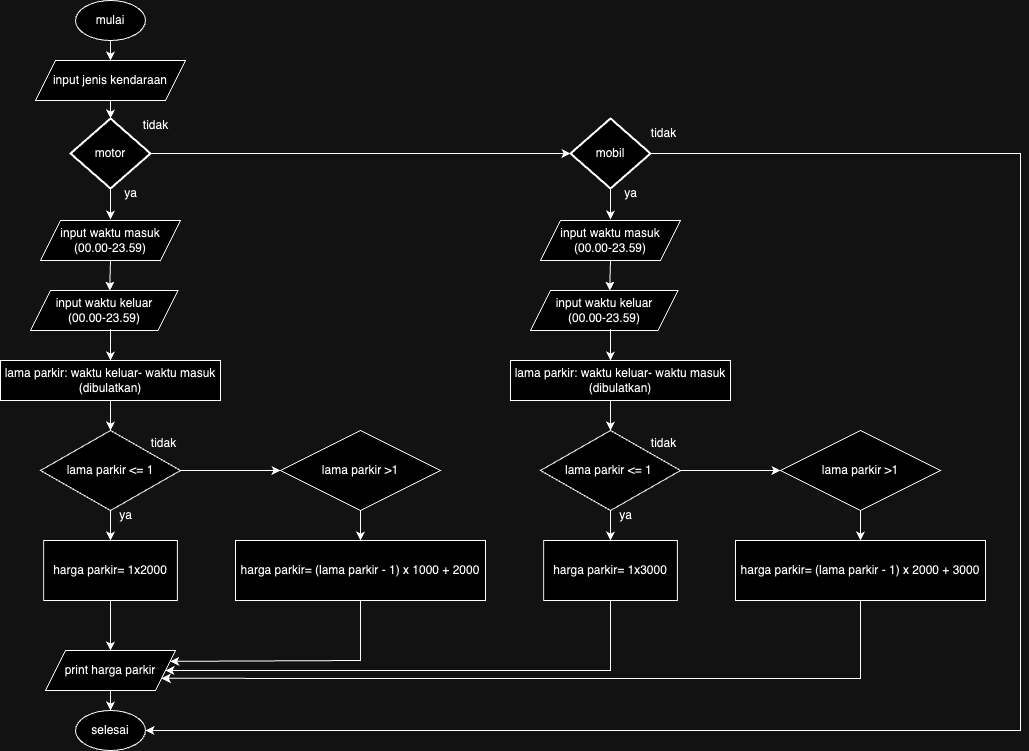

The diagram above was exported from draw.io. Its source (the exported page's mxGraphModel, read from the mxfile embedded in the PNG):
<mxGraphModel dx="1194" dy="501" grid="1" gridSize="10" guides="1" tooltips="1" connect="1" arrows="1" fold="1" page="1" pageScale="1" pageWidth="850" pageHeight="1100" math="0" shadow="0">
  <root>
    <mxCell id="0" />
    <mxCell id="1" parent="0" />
    <mxCell id="kiiwmxhMybGQKK2kChRW-1" value="mulai" style="ellipse;whiteSpace=wrap;html=1;" parent="1" vertex="1">
      <mxGeometry x="105" y="10" width="70" height="40" as="geometry" />
    </mxCell>
    <mxCell id="kiiwmxhMybGQKK2kChRW-2" value="input jenis kendaraan" style="shape=parallelogram;perimeter=parallelogramPerimeter;whiteSpace=wrap;html=1;fixedSize=1;" parent="1" vertex="1">
      <mxGeometry x="65" y="70" width="150" height="40" as="geometry" />
    </mxCell>
    <mxCell id="kiiwmxhMybGQKK2kChRW-3" value="motor" style="strokeWidth=2;html=1;shape=mxgraph.flowchart.decision;whiteSpace=wrap;" parent="1" vertex="1">
      <mxGeometry x="100" y="128" width="80" height="70" as="geometry" />
    </mxCell>
    <mxCell id="kiiwmxhMybGQKK2kChRW-4" value="mobil" style="strokeWidth=2;html=1;shape=mxgraph.flowchart.decision;whiteSpace=wrap;" parent="1" vertex="1">
      <mxGeometry x="600" y="128" width="80" height="70" as="geometry" />
    </mxCell>
    <mxCell id="kiiwmxhMybGQKK2kChRW-5" value="tidak" style="text;html=1;align=center;verticalAlign=middle;resizable=0;points=[];autosize=1;strokeColor=none;fillColor=none;" parent="1" vertex="1">
      <mxGeometry x="160" y="120" width="50" height="30" as="geometry" />
    </mxCell>
    <mxCell id="kiiwmxhMybGQKK2kChRW-6" value="ya" style="text;html=1;align=center;verticalAlign=middle;resizable=0;points=[];autosize=1;strokeColor=none;fillColor=none;" parent="1" vertex="1">
      <mxGeometry x="140" y="188" width="40" height="30" as="geometry" />
    </mxCell>
    <mxCell id="kiiwmxhMybGQKK2kChRW-8" value="input waktu masuk&lt;div&gt;(00.00-23.59)&lt;/div&gt;" style="shape=parallelogram;perimeter=parallelogramPerimeter;whiteSpace=wrap;html=1;fixedSize=1;" parent="1" vertex="1">
      <mxGeometry x="70" y="230" width="140" height="40" as="geometry" />
    </mxCell>
    <mxCell id="kiiwmxhMybGQKK2kChRW-9" value="input waktu keluar&lt;div&gt;(00.00-23.59)&lt;/div&gt;" style="shape=parallelogram;perimeter=parallelogramPerimeter;whiteSpace=wrap;html=1;fixedSize=1;" parent="1" vertex="1">
      <mxGeometry x="60" y="300" width="147.5" height="40" as="geometry" />
    </mxCell>
    <mxCell id="kiiwmxhMybGQKK2kChRW-12" value="lama parkir: waktu keluar- waktu masuk (dibulatkan)" style="rounded=0;whiteSpace=wrap;html=1;" parent="1" vertex="1">
      <mxGeometry x="30" y="370" width="220" height="40" as="geometry" />
    </mxCell>
    <mxCell id="kiiwmxhMybGQKK2kChRW-13" value="lama parkir &amp;lt;= 1&amp;nbsp;" style="rhombus;whiteSpace=wrap;html=1;" parent="1" vertex="1">
      <mxGeometry x="70" y="440" width="140" height="80" as="geometry" />
    </mxCell>
    <mxCell id="kiiwmxhMybGQKK2kChRW-14" value="lama parkir &amp;lt;= 1" style="rhombus;whiteSpace=wrap;html=1;" parent="1" vertex="1">
      <mxGeometry x="70" y="440" width="140" height="80" as="geometry" />
    </mxCell>
    <mxCell id="kiiwmxhMybGQKK2kChRW-15" value="lama parkir &amp;gt;1" style="rhombus;whiteSpace=wrap;html=1;" parent="1" vertex="1">
      <mxGeometry x="310" y="440" width="160" height="80" as="geometry" />
    </mxCell>
    <mxCell id="kiiwmxhMybGQKK2kChRW-16" value="harga parkir= 1x2000" style="rounded=0;whiteSpace=wrap;html=1;" parent="1" vertex="1">
      <mxGeometry x="73.13" y="550" width="133.75" height="60" as="geometry" />
    </mxCell>
    <mxCell id="kiiwmxhMybGQKK2kChRW-17" value="print harga parkir" style="shape=parallelogram;perimeter=parallelogramPerimeter;whiteSpace=wrap;html=1;fixedSize=1;" parent="1" vertex="1">
      <mxGeometry x="75" y="660" width="130" height="40" as="geometry" />
    </mxCell>
    <mxCell id="kiiwmxhMybGQKK2kChRW-18" value="harga parkir= (lama parkir - 1) x 1000 + 2000" style="rounded=0;whiteSpace=wrap;html=1;" parent="1" vertex="1">
      <mxGeometry x="265" y="550" width="250" height="60" as="geometry" />
    </mxCell>
    <mxCell id="kiiwmxhMybGQKK2kChRW-19" value="selesai" style="ellipse;whiteSpace=wrap;html=1;" parent="1" vertex="1">
      <mxGeometry x="105" y="720" width="70" height="40" as="geometry" />
    </mxCell>
    <mxCell id="kiiwmxhMybGQKK2kChRW-20" value="tidak" style="text;html=1;align=center;verticalAlign=middle;resizable=0;points=[];autosize=1;strokeColor=none;fillColor=none;" parent="1" vertex="1">
      <mxGeometry x="167.5" y="438" width="50" height="30" as="geometry" />
    </mxCell>
    <mxCell id="kiiwmxhMybGQKK2kChRW-21" value="ya" style="text;html=1;align=center;verticalAlign=middle;resizable=0;points=[];autosize=1;strokeColor=none;fillColor=none;" parent="1" vertex="1">
      <mxGeometry x="135" y="510" width="40" height="30" as="geometry" />
    </mxCell>
    <mxCell id="kiiwmxhMybGQKK2kChRW-25" value="" style="endArrow=classic;html=1;rounded=0;exitX=0.5;exitY=1;exitDx=0;exitDy=0;entryX=1;entryY=0.25;entryDx=0;entryDy=0;" parent="1" source="kiiwmxhMybGQKK2kChRW-18" target="kiiwmxhMybGQKK2kChRW-17" edge="1">
      <mxGeometry width="50" height="50" relative="1" as="geometry">
        <mxPoint x="340" y="680" as="sourcePoint" />
        <mxPoint x="180" y="610" as="targetPoint" />
        <Array as="points">
          <mxPoint x="390" y="670" />
        </Array>
      </mxGeometry>
    </mxCell>
    <mxCell id="kiiwmxhMybGQKK2kChRW-26" value="" style="endArrow=classic;html=1;rounded=0;entryX=0.5;entryY=0;entryDx=0;entryDy=0;exitX=0.5;exitY=1;exitDx=0;exitDy=0;" parent="1" source="kiiwmxhMybGQKK2kChRW-12" target="kiiwmxhMybGQKK2kChRW-14" edge="1">
      <mxGeometry width="50" height="50" relative="1" as="geometry">
        <mxPoint x="133" y="440" as="sourcePoint" />
        <mxPoint x="160" y="412" as="targetPoint" />
      </mxGeometry>
    </mxCell>
    <mxCell id="kiiwmxhMybGQKK2kChRW-27" value="" style="endArrow=classic;html=1;rounded=0;entryX=0;entryY=0.5;entryDx=0;entryDy=0;exitX=1;exitY=0.5;exitDx=0;exitDy=0;" parent="1" source="kiiwmxhMybGQKK2kChRW-14" target="kiiwmxhMybGQKK2kChRW-15" edge="1">
      <mxGeometry width="50" height="50" relative="1" as="geometry">
        <mxPoint x="150" y="510" as="sourcePoint" />
        <mxPoint x="200" y="460" as="targetPoint" />
      </mxGeometry>
    </mxCell>
    <mxCell id="kiiwmxhMybGQKK2kChRW-28" value="" style="endArrow=classic;html=1;rounded=0;entryX=0.5;entryY=0;entryDx=0;entryDy=0;exitX=0.5;exitY=1;exitDx=0;exitDy=0;" parent="1" source="kiiwmxhMybGQKK2kChRW-16" target="kiiwmxhMybGQKK2kChRW-17" edge="1">
      <mxGeometry width="50" height="50" relative="1" as="geometry">
        <mxPoint x="150" y="610" as="sourcePoint" />
        <mxPoint x="200" y="560" as="targetPoint" />
      </mxGeometry>
    </mxCell>
    <mxCell id="kiiwmxhMybGQKK2kChRW-29" value="" style="endArrow=classic;html=1;rounded=0;entryX=0.5;entryY=0;entryDx=0;entryDy=0;" parent="1" target="kiiwmxhMybGQKK2kChRW-16" edge="1">
      <mxGeometry width="50" height="50" relative="1" as="geometry">
        <mxPoint x="140" y="520" as="sourcePoint" />
        <mxPoint x="200" y="500" as="targetPoint" />
      </mxGeometry>
    </mxCell>
    <mxCell id="kiiwmxhMybGQKK2kChRW-31" value="" style="endArrow=classic;html=1;rounded=0;exitX=0.5;exitY=1;exitDx=0;exitDy=0;exitPerimeter=0;" parent="1" source="kiiwmxhMybGQKK2kChRW-3" edge="1">
      <mxGeometry width="50" height="50" relative="1" as="geometry">
        <mxPoint x="130" y="240" as="sourcePoint" />
        <mxPoint x="140" y="229" as="targetPoint" />
      </mxGeometry>
    </mxCell>
    <mxCell id="kiiwmxhMybGQKK2kChRW-32" value="" style="endArrow=classic;html=1;rounded=0;entryX=0.537;entryY=0.002;entryDx=0;entryDy=0;exitX=0.5;exitY=1;exitDx=0;exitDy=0;entryPerimeter=0;" parent="1" source="kiiwmxhMybGQKK2kChRW-8" target="kiiwmxhMybGQKK2kChRW-9" edge="1">
      <mxGeometry width="50" height="50" relative="1" as="geometry">
        <mxPoint x="80" y="370" as="sourcePoint" />
        <mxPoint x="130" y="320" as="targetPoint" />
      </mxGeometry>
    </mxCell>
    <mxCell id="kiiwmxhMybGQKK2kChRW-35" value="" style="endArrow=classic;html=1;rounded=0;entryX=0.5;entryY=0;entryDx=0;entryDy=0;exitX=0.542;exitY=0.968;exitDx=0;exitDy=0;exitPerimeter=0;" parent="1" source="kiiwmxhMybGQKK2kChRW-9" target="kiiwmxhMybGQKK2kChRW-12" edge="1">
      <mxGeometry width="50" height="50" relative="1" as="geometry">
        <mxPoint x="170" y="370" as="sourcePoint" />
        <mxPoint x="134" y="369" as="targetPoint" />
        <Array as="points" />
      </mxGeometry>
    </mxCell>
    <mxCell id="kiiwmxhMybGQKK2kChRW-38" value="" style="endArrow=classic;html=1;rounded=0;exitX=0.5;exitY=1;exitDx=0;exitDy=0;entryX=0.5;entryY=0;entryDx=0;entryDy=0;entryPerimeter=0;" parent="1" source="kiiwmxhMybGQKK2kChRW-2" target="kiiwmxhMybGQKK2kChRW-3" edge="1">
      <mxGeometry width="50" height="50" relative="1" as="geometry">
        <mxPoint x="260" y="130" as="sourcePoint" />
        <mxPoint x="310" y="80" as="targetPoint" />
      </mxGeometry>
    </mxCell>
    <mxCell id="kiiwmxhMybGQKK2kChRW-39" value="" style="endArrow=classic;html=1;rounded=0;exitX=0.5;exitY=1;exitDx=0;exitDy=0;entryX=0.5;entryY=0;entryDx=0;entryDy=0;" parent="1" source="kiiwmxhMybGQKK2kChRW-1" target="kiiwmxhMybGQKK2kChRW-2" edge="1">
      <mxGeometry width="50" height="50" relative="1" as="geometry">
        <mxPoint x="260" y="130" as="sourcePoint" />
        <mxPoint x="310" y="80" as="targetPoint" />
      </mxGeometry>
    </mxCell>
    <mxCell id="kiiwmxhMybGQKK2kChRW-40" value="" style="endArrow=classic;html=1;rounded=0;exitX=0.5;exitY=1;exitDx=0;exitDy=0;entryX=0.5;entryY=0;entryDx=0;entryDy=0;" parent="1" source="kiiwmxhMybGQKK2kChRW-15" target="kiiwmxhMybGQKK2kChRW-18" edge="1">
      <mxGeometry width="50" height="50" relative="1" as="geometry">
        <mxPoint x="240" y="420" as="sourcePoint" />
        <mxPoint x="290" y="370" as="targetPoint" />
      </mxGeometry>
    </mxCell>
    <mxCell id="kiiwmxhMybGQKK2kChRW-41" value="" style="endArrow=classic;html=1;rounded=0;exitX=1;exitY=0.5;exitDx=0;exitDy=0;exitPerimeter=0;entryX=0;entryY=0.5;entryDx=0;entryDy=0;entryPerimeter=0;" parent="1" source="kiiwmxhMybGQKK2kChRW-3" target="kiiwmxhMybGQKK2kChRW-4" edge="1">
      <mxGeometry width="50" height="50" relative="1" as="geometry">
        <mxPoint x="250" y="350" as="sourcePoint" />
        <mxPoint x="300" y="300" as="targetPoint" />
      </mxGeometry>
    </mxCell>
    <mxCell id="kiiwmxhMybGQKK2kChRW-43" value="ya" style="text;html=1;align=center;verticalAlign=middle;resizable=0;points=[];autosize=1;strokeColor=none;fillColor=none;" parent="1" vertex="1">
      <mxGeometry x="640" y="188" width="40" height="30" as="geometry" />
    </mxCell>
    <mxCell id="kiiwmxhMybGQKK2kChRW-44" value="tidak" style="text;html=1;align=center;verticalAlign=middle;resizable=0;points=[];autosize=1;strokeColor=none;fillColor=none;" parent="1" vertex="1">
      <mxGeometry x="667.5" y="128" width="50" height="30" as="geometry" />
    </mxCell>
    <mxCell id="kiiwmxhMybGQKK2kChRW-45" value="input waktu masuk&lt;div&gt;(00.00-23.59)&lt;/div&gt;" style="shape=parallelogram;perimeter=parallelogramPerimeter;whiteSpace=wrap;html=1;fixedSize=1;" parent="1" vertex="1">
      <mxGeometry x="570" y="230" width="140" height="40" as="geometry" />
    </mxCell>
    <mxCell id="kiiwmxhMybGQKK2kChRW-46" value="input waktu keluar&lt;div&gt;(00.00-23.59)&lt;/div&gt;" style="shape=parallelogram;perimeter=parallelogramPerimeter;whiteSpace=wrap;html=1;fixedSize=1;" parent="1" vertex="1">
      <mxGeometry x="560" y="300" width="147.5" height="40" as="geometry" />
    </mxCell>
    <mxCell id="kiiwmxhMybGQKK2kChRW-47" value="lama parkir &amp;lt;= 1&amp;nbsp;" style="rhombus;whiteSpace=wrap;html=1;" parent="1" vertex="1">
      <mxGeometry x="570" y="440" width="140" height="80" as="geometry" />
    </mxCell>
    <mxCell id="kiiwmxhMybGQKK2kChRW-48" value="lama parkir &amp;lt;= 1&amp;nbsp;" style="rhombus;whiteSpace=wrap;html=1;" parent="1" vertex="1">
      <mxGeometry x="570" y="440" width="140" height="80" as="geometry" />
    </mxCell>
    <mxCell id="kiiwmxhMybGQKK2kChRW-49" value="harga parkir= 1x3000" style="rounded=0;whiteSpace=wrap;html=1;" parent="1" vertex="1">
      <mxGeometry x="573.13" y="550" width="133.75" height="60" as="geometry" />
    </mxCell>
    <mxCell id="kiiwmxhMybGQKK2kChRW-50" value="tidak" style="text;html=1;align=center;verticalAlign=middle;resizable=0;points=[];autosize=1;strokeColor=none;fillColor=none;" parent="1" vertex="1">
      <mxGeometry x="667.5" y="438" width="50" height="30" as="geometry" />
    </mxCell>
    <mxCell id="kiiwmxhMybGQKK2kChRW-51" value="ya" style="text;html=1;align=center;verticalAlign=middle;resizable=0;points=[];autosize=1;strokeColor=none;fillColor=none;" parent="1" vertex="1">
      <mxGeometry x="635" y="510" width="40" height="30" as="geometry" />
    </mxCell>
    <mxCell id="kiiwmxhMybGQKK2kChRW-52" value="" style="endArrow=classic;html=1;rounded=0;exitX=0.5;exitY=1;exitDx=0;exitDy=0;entryX=1;entryY=0.75;entryDx=0;entryDy=0;" parent="1" target="kiiwmxhMybGQKK2kChRW-17" edge="1">
      <mxGeometry width="50" height="50" relative="1" as="geometry">
        <mxPoint x="890" y="610" as="sourcePoint" />
        <mxPoint x="695" y="680" as="targetPoint" />
        <Array as="points">
          <mxPoint x="890" y="688" />
        </Array>
      </mxGeometry>
    </mxCell>
    <mxCell id="kiiwmxhMybGQKK2kChRW-54" value="" style="endArrow=classic;html=1;rounded=0;entryX=0;entryY=0.5;entryDx=0;entryDy=0;exitX=1;exitY=0.5;exitDx=0;exitDy=0;" parent="1" source="kiiwmxhMybGQKK2kChRW-48" edge="1">
      <mxGeometry width="50" height="50" relative="1" as="geometry">
        <mxPoint x="650" y="510" as="sourcePoint" />
        <mxPoint x="810" y="480" as="targetPoint" />
      </mxGeometry>
    </mxCell>
    <mxCell id="kiiwmxhMybGQKK2kChRW-55" value="" style="endArrow=classic;html=1;rounded=0;exitX=0.5;exitY=1;exitDx=0;exitDy=0;entryX=1;entryY=0.5;entryDx=0;entryDy=0;" parent="1" source="kiiwmxhMybGQKK2kChRW-49" target="kiiwmxhMybGQKK2kChRW-17" edge="1">
      <mxGeometry width="50" height="50" relative="1" as="geometry">
        <mxPoint x="650" y="610" as="sourcePoint" />
        <mxPoint x="390" y="680" as="targetPoint" />
        <Array as="points">
          <mxPoint x="640" y="680" />
          <mxPoint x="200" y="680" />
        </Array>
      </mxGeometry>
    </mxCell>
    <mxCell id="kiiwmxhMybGQKK2kChRW-56" value="" style="endArrow=classic;html=1;rounded=0;entryX=0.5;entryY=0;entryDx=0;entryDy=0;" parent="1" target="kiiwmxhMybGQKK2kChRW-49" edge="1">
      <mxGeometry width="50" height="50" relative="1" as="geometry">
        <mxPoint x="640" y="520" as="sourcePoint" />
        <mxPoint x="700" y="500" as="targetPoint" />
      </mxGeometry>
    </mxCell>
    <mxCell id="kiiwmxhMybGQKK2kChRW-57" value="" style="endArrow=classic;html=1;rounded=0;exitX=0.5;exitY=1;exitDx=0;exitDy=0;exitPerimeter=0;" parent="1" edge="1">
      <mxGeometry width="50" height="50" relative="1" as="geometry">
        <mxPoint x="640" y="198" as="sourcePoint" />
        <mxPoint x="640" y="229" as="targetPoint" />
      </mxGeometry>
    </mxCell>
    <mxCell id="kiiwmxhMybGQKK2kChRW-58" value="" style="endArrow=classic;html=1;rounded=0;entryX=0.537;entryY=0.002;entryDx=0;entryDy=0;exitX=0.5;exitY=1;exitDx=0;exitDy=0;entryPerimeter=0;" parent="1" source="kiiwmxhMybGQKK2kChRW-45" target="kiiwmxhMybGQKK2kChRW-46" edge="1">
      <mxGeometry width="50" height="50" relative="1" as="geometry">
        <mxPoint x="580" y="370" as="sourcePoint" />
        <mxPoint x="630" y="320" as="targetPoint" />
      </mxGeometry>
    </mxCell>
    <mxCell id="kiiwmxhMybGQKK2kChRW-59" value="" style="endArrow=classic;html=1;rounded=0;entryX=0.5;entryY=0;entryDx=0;entryDy=0;exitX=0.542;exitY=0.968;exitDx=0;exitDy=0;exitPerimeter=0;" parent="1" source="kiiwmxhMybGQKK2kChRW-46" edge="1">
      <mxGeometry width="50" height="50" relative="1" as="geometry">
        <mxPoint x="670" y="370" as="sourcePoint" />
        <mxPoint x="640" y="370" as="targetPoint" />
        <Array as="points" />
      </mxGeometry>
    </mxCell>
    <mxCell id="kiiwmxhMybGQKK2kChRW-60" value="" style="endArrow=classic;html=1;rounded=0;exitX=0.5;exitY=1;exitDx=0;exitDy=0;entryX=0.5;entryY=0;entryDx=0;entryDy=0;" parent="1" edge="1">
      <mxGeometry width="50" height="50" relative="1" as="geometry">
        <mxPoint x="890" y="520" as="sourcePoint" />
        <mxPoint x="890" y="550" as="targetPoint" />
      </mxGeometry>
    </mxCell>
    <mxCell id="kiiwmxhMybGQKK2kChRW-61" value="lama parkir: waktu keluar- waktu masuk (dibulatkan)" style="rounded=0;whiteSpace=wrap;html=1;" parent="1" vertex="1">
      <mxGeometry x="540" y="370" width="220" height="40" as="geometry" />
    </mxCell>
    <mxCell id="kiiwmxhMybGQKK2kChRW-62" value="" style="endArrow=classic;html=1;rounded=0;entryX=0.5;entryY=0;entryDx=0;entryDy=0;" parent="1" source="kiiwmxhMybGQKK2kChRW-61" target="kiiwmxhMybGQKK2kChRW-48" edge="1">
      <mxGeometry width="50" height="50" relative="1" as="geometry">
        <mxPoint x="150" y="420" as="sourcePoint" />
        <mxPoint x="150" y="450" as="targetPoint" />
        <Array as="points">
          <mxPoint x="640" y="410" />
        </Array>
      </mxGeometry>
    </mxCell>
    <mxCell id="kiiwmxhMybGQKK2kChRW-63" value="lama parkir &amp;gt;1" style="rhombus;whiteSpace=wrap;html=1;" parent="1" vertex="1">
      <mxGeometry x="810" y="440" width="160" height="80" as="geometry" />
    </mxCell>
    <mxCell id="kiiwmxhMybGQKK2kChRW-64" value="harga parkir= (lama parkir - 1) x 2000 + 3000" style="rounded=0;whiteSpace=wrap;html=1;" parent="1" vertex="1">
      <mxGeometry x="765" y="550" width="250" height="60" as="geometry" />
    </mxCell>
    <mxCell id="kiiwmxhMybGQKK2kChRW-66" value="" style="endArrow=classic;html=1;rounded=0;entryX=0.5;entryY=0;entryDx=0;entryDy=0;exitX=0.5;exitY=1;exitDx=0;exitDy=0;" parent="1" source="kiiwmxhMybGQKK2kChRW-17" target="kiiwmxhMybGQKK2kChRW-19" edge="1">
      <mxGeometry width="50" height="50" relative="1" as="geometry">
        <mxPoint x="150" y="620" as="sourcePoint" />
        <mxPoint x="150" y="670" as="targetPoint" />
        <Array as="points" />
      </mxGeometry>
    </mxCell>
    <mxCell id="kiiwmxhMybGQKK2kChRW-67" value="" style="endArrow=classic;html=1;rounded=0;exitX=1;exitY=0.5;exitDx=0;exitDy=0;exitPerimeter=0;entryX=1;entryY=0.5;entryDx=0;entryDy=0;" parent="1" source="kiiwmxhMybGQKK2kChRW-4" target="kiiwmxhMybGQKK2kChRW-19" edge="1">
      <mxGeometry width="50" height="50" relative="1" as="geometry">
        <mxPoint x="640" y="460" as="sourcePoint" />
        <mxPoint x="1040" y="720" as="targetPoint" />
        <Array as="points">
          <mxPoint x="1050" y="163" />
          <mxPoint x="1050" y="740" />
        </Array>
      </mxGeometry>
    </mxCell>
  </root>
</mxGraphModel>